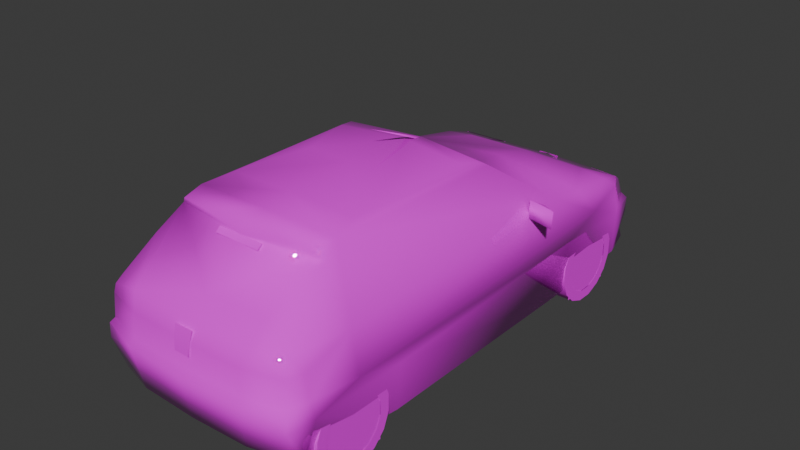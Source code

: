 # Source: 106ra.blend  (saved by Blender 4.0.36; exported with 4.5.12 LTS)
import bpy
from mathutils import Matrix  # noqa: F401  (used for matrix-valued properties, if any)

bpy.ops.wm.read_factory_settings(use_empty=True)
scene = bpy.context.scene
scene.name = 'Scene'

# ---- collections
col_collection = bpy.data.collections.new('Collection'); scene.collection.children.link(col_collection)

# ---- images (referenced by path relative to the original .blend; pixels are not part of the script)
import os
ASSET_DIR = os.environ.get("B2B_ASSET_DIR", "")  # directory of the original .blend (textures are referenced by path, not embedded)
HERE = os.path.dirname(os.path.abspath(__file__))  # packed textures are extracted next to this script under _unpacked/

def load_image(name, relpath, width, height, colorspace="sRGB"):
    """Load a texture the original file referenced (path relative to the .blend, or extracted next to this script)."""
    p = next((c for c in (os.path.join(HERE, relpath), os.path.join(ASSET_DIR, relpath)) if relpath and os.path.exists(c)), "")
    if p:
        img = bpy.data.images.load(p, check_existing=True)
        img.name = name
    else:  # same state as the original file: an image datablock whose file is absent (Cycles renders it pink)
        img = bpy.data.images.new(name, width, height)
        img.source = "FILE"
        img.filepath = "//" + (relpath or name)
    img.colorspace_settings.name = colorspace
    return img
img_0_png = load_image('0.png', 'textures/0.png', 1024, 1024, 'sRGB')

# ---- materials (node trees are filled in below, after node groups)
mat_material_001 = bpy.data.materials.new('Material.001')
mat_material_001.use_transparent_shadow = False
mat_material_001.roughness = 0.5
mat_material_001.line_color = (0.0, 0.0, 0.0, 1.0)
mat_material = bpy.data.materials.new('Material')
mat_material.use_transparent_shadow = False
mat_material.roughness = 0.5
mat_material.line_color = (0.0, 0.0, 0.0, 1.0)

# ---- material node trees
mat_material_001.use_nodes = True; mat_material_001.node_tree.nodes.clear()
_N = mat_material_001.node_tree.nodes; _L = mat_material_001.node_tree.links
n0 = _N.new('ShaderNodeOutputMaterial'); n0.name = 'Material Output'; n0.location = (300, 300)
n1 = _N.new('ShaderNodeBsdfPrincipled'); n1.name = 'Principled BSDF'; n1.location = (10, 300)
n1.inputs[2].default_value = 0.0
n1.inputs[3].default_value = 1.45
n2 = _N.new('ShaderNodeTexImage'); n2.name = 'Image Texture'; n2.location = (-280, 280)
n2.image = img_0_png
n2.interpolation = 'Closest'
_L.new(n1.outputs[0], n0.inputs[0])
_L.new(n2.outputs[0], n1.inputs[0])
_L.new(n2.outputs[1], n1.inputs[4])
n0.is_active_output = True
mat_material.use_nodes = True; mat_material.node_tree.nodes.clear()
_N = mat_material.node_tree.nodes; _L = mat_material.node_tree.links
n0 = _N.new('ShaderNodeOutputMaterial'); n0.name = 'Material Output'; n0.location = (300, 300)
n1 = _N.new('ShaderNodeBsdfPrincipled'); n1.name = 'Principled BSDF'; n1.location = (10, 300)
n1.inputs[3].default_value = 1.45
n2 = _N.new('ShaderNodeTexImage'); n2.name = 'Image Texture'; n2.location = (-280, 280)
n2.image = img_0_png
n2.interpolation = 'Closest'
_L.new(n1.outputs[0], n0.inputs[0])
_L.new(n2.outputs[0], n1.inputs[0])
_L.new(n2.outputs[1], n1.inputs[4])
n0.is_active_output = True

# ---- world
world_world = bpy.data.worlds.new('World'); scene.world = world_world
world_world.use_nodes = True; world_world.node_tree.nodes.clear()
_N = world_world.node_tree.nodes; _L = world_world.node_tree.links
n0 = _N.new('ShaderNodeOutputWorld'); n0.name = 'World Output'; n0.location = (300, 300)
n1 = _N.new('ShaderNodeBackground'); n1.name = 'Background'; n1.location = (10, 300)
n1.inputs[0].default_value = (0.05088, 0.05088, 0.05088, 1.0)
_L.new(n1.outputs[0], n0.inputs[0])
n0.is_active_output = True
world_world.color = (0.05088, 0.05088, 0.05088)
world_world.use_sun_shadow = False
world_world.sun_shadow_jitter_overblur = 0.0

# ---- meshes
me_fp1rn = bpy.data.meshes.new('fp1rn')
me_fp1rn.from_pydata([(-0.3604, 1.647, 0.5238), (-0.3604, 1.71, 0.4978), (-0.3604, 1.731, 0.4584), (-0.1612, 1.657, 0.5248), (-0.1612, 1.721, 0.4981), (-0.1612, 1.745, 0.4536), (0.1632, -1.356, 1.014), (0.1634, -1.322, 1.043), (-0.1634, -1.322, 1.043), (-0.1632, -1.356, 1.014), (0.0, 1.797, 0.05399), (0.0, -1.763, 0.09436), (-0.7337, 1.468, 0.03429), (-0.6629, -1.678, 0.09071), (-0.7184, -1.62, 0.08171), (-0.7721, -1.584, 0.3524), (-0.7668, -1.246, 0.4239), (-0.7721, -0.9193, 0.3451), (-0.7269, -0.8898, -0.004377), (-0.7337, 0.725, -0.002189), (-0.7668, 0.802, 0.3872), (-0.7641, 1.121, 0.4898), (-0.7707, 1.408, 0.366), (-0.4107, -1.749, 0.09436), (-0.3577, 1.77, 0.05399), (0.7641, 1.121, 0.4898), (0.7707, 1.408, 0.366), (0.7001, 1.49, 0.5272), (0.6646, -1.687, 0.659), (0.651, -1.64, 0.7074), (0.4523, -1.713, 0.7074), (0.669, -1.701, 0.6051), (0.7108, -1.589, 0.6021), (0.7721, -1.584, 0.3524), (0.7668, -1.246, 0.4239), (0.7335, -1.582, 0.4377), (0.7184, -1.62, 0.08171), (0.7111, -1.735, 0.3037), (0.7104, 1.545, 0.3881), (0.6841, 1.706, 0.3555), (0.6437, 1.695, 0.3867), (0.644, 1.626, 0.517), (0.6459, 1.586, 0.5501), (0.668, 1.383, 0.6099), (0.6851, 0.6894, 0.7293), (0.7006, -1.226, 0.6909), (0.7072, -1.733, 0.4054), (0.6856, -1.706, 0.4368), (0.4261, -1.818, 0.4042), (0.5956, -1.426, 0.8983), (0.5464, -1.25, 1.04), (0.5323, 0.1885, 1.082), (0.5153, 0.1308, 1.112), (0.5151, -1.139, 1.12), (0.0, 0.857, 0.7293), (0.0, 0.2147, 1.115), (0.6841, 1.704, 0.2468), (0.3577, 1.77, 0.05399), (0.6926, 0.9762, 0.6824), (0.4638, 1.4, 0.6248), (0.0, 1.408, 0.6313), (0.0, 1.081, 0.7038), (0.0, 1.841, 0.3558), (0.3626, 1.818, 0.3558), (0.0, 1.788, 0.3867), (0.357, 1.77, 0.3879), (0.05594, -1.79, 0.5221), (0.06882, 1.789, 0.3879), (0.0, 1.731, 0.4983), (0.06688, -1.759, 0.6758), (0.07976, 1.733, 0.4978), (0.3779, 1.709, 0.4978), (0.0, -1.727, 0.7074), (0.0, -1.778, 0.6026), (0.4144, -1.765, 0.6026), (0.0, -1.787, 0.4365), (0.4239, -1.775, 0.4368), (0.0, -1.831, 0.4027), (0.4107, -1.749, 0.09436), (0.6629, -1.678, 0.09071), (0.7337, 1.468, 0.03429), (0.7721, -0.9193, 0.3451), (0.7668, 0.802, 0.3872), (0.7269, -0.8898, -0.004377), (0.7337, 0.725, -0.002189), (0.4752, -0.004866, 1.14), (0.3322, -0.4421, 1.166), (0.4684, -0.9287, 1.142), (0.0, 0.05326, 1.152), (0.0, -0.4421, 1.17), (0.8876, 0.3694, 0.6921), (0.6885, 0.6077, 0.7048), (0.8876, 0.3842, 0.8047), (0.6868, 0.4178, 0.6921), (0.6868, 0.4326, 0.8047), (0.4341, -1.572, 0.8101), (0.0, -1.592, 0.8086), (0.0, -1.321, 1.044), (0.4966, -1.283, 1.094), (0.0, -1.329, 1.101), (0.2984, -1.313, 1.099), (0.0, 0.205, 1.118), (0.02165, 0.1279, 1.135), (0.0, -0.268, 1.317), (-0.02165, 0.1279, 1.135), (0.0, -0.9312, 1.151), (0.0, -1.143, 1.133), (-0.3322, -0.4421, 1.166), (-0.4684, -0.9287, 1.142), (-0.5151, -1.139, 1.12), (-0.2984, -1.313, 1.099), (-0.4966, -1.283, 1.094), (-0.5464, -1.25, 1.04), (-0.7006, -1.226, 0.6909), (-0.5956, -1.426, 0.8983), (-0.4523, -1.713, 0.7074), (-0.8876, 0.3694, 0.6921), (-0.8876, 0.3842, 0.8047), (-0.6885, 0.6077, 0.7048), (-0.6868, 0.4178, 0.6921), (-0.6868, 0.4326, 0.8047), (-0.7001, 1.49, 0.5272), (-0.6646, -1.687, 0.659), (-0.651, -1.64, 0.7074), (-0.7108, -1.589, 0.6021), (-0.669, -1.701, 0.6051), (-0.7335, -1.582, 0.4377), (-0.7111, -1.735, 0.3037), (-0.668, 1.383, 0.6099), (-0.6851, 0.6894, 0.7293), (-0.7072, -1.733, 0.4054), (-0.6856, -1.706, 0.4368), (-0.4261, -1.818, 0.4042), (-0.5323, 0.1885, 1.082), (-0.5153, 0.1308, 1.112), (-0.6926, 0.9762, 0.6824), (-0.4638, 1.4, 0.6248), (-0.3626, 1.818, 0.3558), (-0.357, 1.77, 0.3879), (-0.3779, 1.709, 0.4978), (-0.4144, -1.765, 0.6026), (-0.4239, -1.775, 0.4368), (-0.4752, -0.004866, 1.14), (0.6802, 1.684, 0.05448), (0.6661, 1.677, 0.1182), (-0.6661, 1.677, 0.1182), (-0.6802, 1.684, 0.05448), (-0.6841, 1.704, 0.2468), (-0.7104, 1.545, 0.3881), (-0.6841, 1.706, 0.3555), (-0.6437, 1.695, 0.3867), (-0.644, 1.626, 0.517), (-0.6459, 1.586, 0.5501), (-0.05594, -1.79, 0.5221), (-0.06882, 1.789, 0.3879), (-0.07976, 1.733, 0.4978), (-0.06688, -1.759, 0.6758), (0.0, -1.663, 0.1009), (0.0, 1.498, 0.06834), (0.0, 1.417, 0.5253), (0.0, -1.606, 0.4599), (0.7011, 1.492, 0.5272), (0.7113, 1.547, 0.3881), (0.6446, 1.697, 0.3867), (0.6448, 1.628, 0.517), (0.6468, 1.587, 0.5501), (0.3575, 1.772, 0.3879), (0.3784, 1.71, 0.4978), (-0.7011, 1.492, 0.5272), (-0.3575, 1.772, 0.3879), (-0.3784, 1.71, 0.4978), (-0.7113, 1.547, 0.3881), (-0.6446, 1.697, 0.3867), (-0.6448, 1.628, 0.517), (-0.6468, 1.587, 0.5501), (-0.06141, -1.779, 0.603), (0.06141, -1.779, 0.603)], [], [(78, 11, 23), (104, 103, 101), (103, 102, 101), (104, 102, 103), (12, 146, 24), (80, 57, 143), (57, 80, 10), (10, 12, 24), (80, 12, 10), (22, 12, 80, 26), (22, 26, 25, 21), (21, 25, 82, 20), (82, 84, 19, 20), (19, 84, 83, 18), (17, 18, 83, 81), (17, 81, 34, 16), (16, 34, 33, 15), (15, 33, 36, 14), (14, 36, 79, 13), (13, 79, 78, 23), (159, 160, 157, 158), (151, 152, 139), (121, 152, 151), (42, 41, 71), (42, 27, 41), (51, 55, 52), (53, 45, 44), (86, 87, 85), (43, 27, 42), (58, 25, 43), (44, 25, 58), (46, 35, 47), (37, 33, 46), (37, 79, 36), (43, 59, 58), (38, 26, 39), (45, 49, 29), (51, 53, 44), (50, 49, 45), (144, 57, 56), (52, 53, 51), (46, 48, 37), (29, 32, 45), (28, 32, 29), (33, 35, 46), (27, 43, 25), (40, 38, 39), (38, 27, 26), (33, 37, 36), (34, 35, 33), (31, 32, 28), (29, 30, 28), (26, 27, 25), (91, 94, 92), (91, 90, 93), (91, 92, 90), (49, 50, 95), (45, 53, 50), (53, 98, 50), (100, 98, 53), (100, 99, 97), (81, 34, 33), (26, 25, 82), (55, 133, 134), (113, 109, 129), (108, 107, 142), (21, 135, 128), (21, 129, 135), (126, 130, 131), (15, 127, 130), (13, 127, 14), (136, 128, 135), (114, 113, 123), (109, 133, 129), (114, 112, 113), (109, 134, 133), (132, 130, 127), (124, 123, 113), (124, 122, 123), (126, 15, 130), (128, 121, 21), (127, 15, 14), (126, 16, 15), (124, 125, 122), (115, 123, 122), (121, 22, 21), (120, 118, 117), (116, 118, 119), (117, 118, 116), (109, 113, 112), (111, 109, 112), (111, 110, 109), (99, 110, 97), (16, 17, 15), (21, 22, 20), (115, 72, 96), (144, 143, 57), (144, 56, 80), (143, 144, 80), (121, 128, 152), (22, 148, 149), (24, 145, 147), (148, 150, 149), (121, 148, 22), (146, 145, 24), (147, 145, 12), (145, 146, 12), (74, 76, 47, 31), (31, 47, 35, 32), (140, 125, 131, 141), (125, 124, 126, 131), (151, 150, 148, 121), (150, 151, 139, 138), (41, 27, 38, 40), (40, 65, 71, 41), (80, 56, 39, 26), (86, 85, 88, 89), (85, 52, 55, 88), (44, 58, 61, 54), (52, 85, 87, 53), (81, 83, 84, 82), (34, 81, 82, 25), (78, 79, 37, 48), (11, 78, 48, 77), (46, 47, 76, 48), (48, 76, 75, 77), (75, 76, 74, 73), (30, 74, 31, 28), (30, 72, 73, 74), (59, 43, 42, 71), (60, 59, 71, 68), (65, 64, 68, 71), (40, 39, 63, 65), (63, 62, 64, 65), (63, 39, 56, 57), (57, 10, 62, 63), (60, 61, 58, 59), (45, 32, 35, 34), (51, 44, 54, 55), (29, 49, 95, 30), (44, 45, 34, 25), (90, 92, 94, 93), (95, 96, 72, 30), (50, 97, 96, 95), (97, 50, 98, 100), (33, 36, 83, 81), (82, 84, 80, 26), (106, 99, 100, 53), (105, 106, 53, 87), (89, 105, 87, 86), (107, 89, 88, 142), (142, 88, 55, 134), (129, 54, 61, 135), (134, 109, 108, 142), (17, 20, 19, 18), (16, 21, 20, 17), (23, 132, 127, 13), (11, 77, 132, 23), (130, 132, 141, 131), (132, 77, 75, 141), (75, 73, 140, 141), (115, 122, 125, 140), (115, 140, 73, 72), (60, 68, 139, 136), (138, 139, 68, 64), (137, 138, 64, 62), (24, 137, 62, 10), (60, 136, 135, 61), (113, 16, 126, 124), (133, 55, 54, 129), (129, 21, 16, 113), (116, 119, 120, 117), (112, 115, 96, 97), (97, 110, 111, 112), (15, 17, 18, 14), (20, 22, 12, 19), (106, 109, 110, 99), (105, 108, 109, 106), (89, 107, 108, 105), (115, 112, 114, 123), (12, 22, 149, 147), (136, 139, 152, 128), (150, 138, 137, 149), (137, 24, 147, 149), (70, 67, 154, 155), (175, 176, 69, 156), (8, 9, 6, 7), (5, 2, 1, 4), (4, 1, 0, 3), (165, 164, 167), (165, 161, 164), (173, 174, 170), (168, 174, 173), (164, 161, 162, 163), (163, 166, 167, 164), (173, 172, 171, 168), (172, 173, 170, 169), (153, 66, 176, 175)])
me_fp1rn.polygons.foreach_set('use_smooth', [True] * 198)
_uv = me_fp1rn.uv_layers.new(name='UVMap')
_uv.uv.foreach_set('vector', [0.031, 0.0, 0.031, 0.031, 0.0, 0.031, 0.031, 0.0, 0.031, 0.031, 0.0, 0.031, 0.031, 0.0, 0.031, 0.031, 0.0, 0.031, 0.031, 0.0, 0.031, 0.031, 0.0, 0.031, 0.031, 0.0, 0.031, 0.031, 0.0, 0.031, 0.031, 0.0, 0.031, 0.031, 0.0, 0.031, 0.031, 0.0, 0.031, 0.031, 0.0, 0.031, 0.031, 0.0, 0.031, 0.031, 0.0, 0.031, 0.031, 0.0, 0.031, 0.031, 0.0, 0.031, 0.031, 0.0, 0.031, 0.031, 0.0, 0.031, 0.0, 0.0, 0.031, 0.0, 0.031, 0.031, 0.0, 0.031, 0.0, 0.0, 0.031, 0.0, 0.031, 0.031, 0.0, 0.031, 0.0, 0.0, 0.031, 0.0, 0.031, 0.031, 0.0, 0.031, 0.0, 0.0, 0.031, 0.0, 0.031, 0.031, 0.0, 0.031, 0.0, 0.0, 0.031, 0.0, 0.031, 0.031, 0.0, 0.031, 0.0, 0.0, 0.031, 0.0, 0.031, 0.031, 0.0, 0.031, 0.0, 0.0, 0.031, 0.0, 0.031, 0.031, 0.0, 0.031, 0.0, 0.0, 0.031, 0.0, 0.031, 0.031, 0.0, 0.031, 0.0, 0.0, 0.031, 0.0, 0.031, 0.031, 0.0, 0.031, 0.0, 0.0, 0.031, 0.0, 0.031, 0.031, 0.0, 0.031, 0.0, 0.0, 0.031, 0.0, 0.031, 0.031, 0.0, 0.031, 0.0, 0.0, 0.0, 0.196, 0.0, 0.216, 0.086, 0.188, 0.043, 0.765, 0.024, 0.769, 0.016, 0.761, 0.0, 0.216, 0.0, 0.196, 0.086, 0.188, 0.024, 0.769, 0.043, 0.765, 0.016, 0.761, 0.416, 0.988, 0.561, 1.0, 0.42, 1.0, 0.388, 0.624, 0.408, 0.502, 0.0, 0.514, 0.333, 0.922, 0.318, 0.863, 0.318, 0.976, 0.067, 0.784, 0.043, 0.765, 0.024, 0.769, 0.157, 0.804, 0.125, 0.753, 0.067, 0.784, 0.22, 0.812, 0.125, 0.753, 0.157, 0.804, 0.749, 0.733, 0.714, 0.741, 0.741, 0.741, 0.749, 0.706, 0.714, 0.718, 0.749, 0.733, 0.749, 0.706, 0.737, 0.651, 0.722, 0.651, 0.51, 0.439, 0.584, 0.435, 0.502, 0.549, 0.035, 0.725, 0.063, 0.725, 0.0, 0.722, 0.408, 0.502, 0.451, 0.561, 0.498, 0.506, 0.106, 0.616, 0.388, 0.624, 0.0, 0.514, 0.416, 0.604, 0.451, 0.561, 0.408, 0.502, 0.569, 0.89, 0.682, 0.863, 0.565, 0.945, 0.118, 0.624, 0.388, 0.624, 0.106, 0.616, 0.753, 0.659, 0.851, 0.659, 0.753, 0.62, 0.729, 0.812, 0.714, 0.784, 0.635, 0.804, 0.773, 0.788, 0.757, 0.757, 0.78, 0.812, 0.714, 0.718, 0.714, 0.741, 0.749, 0.733, 0.043, 0.765, 0.067, 0.784, 0.125, 0.753, 0.0, 0.725, 0.035, 0.725, 0.0, 0.722, 0.035, 0.725, 0.043, 0.765, 0.063, 0.725, 0.714, 0.718, 0.749, 0.706, 0.722, 0.651, 0.639, 0.737, 0.714, 0.741, 0.714, 0.718, 0.773, 0.761, 0.757, 0.757, 0.773, 0.788, 0.78, 0.812, 0.847, 0.812, 0.773, 0.788, 0.063, 0.725, 0.043, 0.765, 0.125, 0.753, 0.341, 0.133, 0.341, 0.184, 0.251, 0.184, 0.341, 0.133, 0.251, 0.125, 0.341, 0.125, 0.341, 0.133, 0.251, 0.184, 0.251, 0.125, 0.773, 0.435, 0.792, 0.502, 0.835, 0.396, 0.408, 0.502, 0.388, 0.624, 0.416, 0.604, 0.388, 0.624, 0.42, 0.62, 0.416, 0.604, 0.337, 0.816, 0.314, 0.82, 0.314, 0.839, 0.886, 0.529, 1.0, 0.529, 1.0, 0.506, 0.569, 0.718, 0.639, 0.737, 0.714, 0.718, 0.063, 0.725, 0.125, 0.753, 0.196, 0.725, 0.561, 1.0, 0.416, 0.988, 0.42, 1.0, 0.408, 0.502, 0.388, 0.624, 0.0, 0.514, 0.318, 0.863, 0.333, 0.922, 0.318, 0.976, 0.125, 0.753, 0.157, 0.804, 0.067, 0.784, 0.125, 0.753, 0.22, 0.812, 0.157, 0.804, 0.714, 0.741, 0.749, 0.733, 0.741, 0.741, 0.714, 0.718, 0.749, 0.706, 0.749, 0.733, 0.737, 0.651, 0.749, 0.706, 0.722, 0.651, 0.584, 0.435, 0.51, 0.439, 0.502, 0.549, 0.451, 0.561, 0.408, 0.502, 0.498, 0.506, 0.388, 0.624, 0.106, 0.616, 0.0, 0.514, 0.451, 0.561, 0.416, 0.604, 0.408, 0.502, 0.388, 0.624, 0.118, 0.624, 0.106, 0.616, 0.851, 0.659, 0.753, 0.659, 0.753, 0.62, 0.714, 0.784, 0.729, 0.812, 0.635, 0.804, 0.761, 0.761, 0.776, 0.788, 0.78, 0.812, 0.714, 0.741, 0.714, 0.718, 0.749, 0.733, 0.067, 0.784, 0.043, 0.765, 0.125, 0.753, 0.749, 0.706, 0.714, 0.718, 0.722, 0.651, 0.714, 0.741, 0.639, 0.737, 0.714, 0.718, 0.761, 0.761, 0.773, 0.761, 0.776, 0.788, 0.847, 0.812, 0.78, 0.812, 0.776, 0.788, 0.043, 0.765, 0.063, 0.725, 0.125, 0.753, 0.341, 0.184, 0.341, 0.133, 0.251, 0.184, 0.251, 0.125, 0.341, 0.133, 0.341, 0.125, 0.251, 0.184, 0.341, 0.133, 0.251, 0.125, 0.388, 0.624, 0.408, 0.502, 0.416, 0.604, 0.42, 0.62, 0.388, 0.624, 0.416, 0.604, 0.314, 0.82, 0.337, 0.816, 0.314, 0.839, 1.0, 0.529, 0.886, 0.529, 1.0, 0.506, 0.639, 0.737, 0.569, 0.718, 0.714, 0.718, 0.125, 0.753, 0.063, 0.725, 0.196, 0.725, 0.827, 0.345, 1.0, 0.345, 1.0, 0.392, 0.569, 0.89, 0.565, 0.863, 0.682, 0.863, 0.004, 0.659, 0.0, 0.69, 0.051, 0.639, 0.004, 0.643, 0.004, 0.659, 0.051, 0.639, 0.043, 0.765, 0.067, 0.784, 0.024, 0.769, 0.063, 0.725, 0.035, 0.725, 0.0, 0.722, 0.682, 0.863, 0.569, 0.89, 0.565, 0.945, 0.035, 0.725, 0.0, 0.725, 0.0, 0.722, 0.043, 0.765, 0.035, 0.725, 0.063, 0.725, 0.565, 0.863, 0.569, 0.89, 0.682, 0.863, 0.0, 0.69, 0.004, 0.659, 0.051, 0.639, 0.004, 0.659, 0.004, 0.643, 0.051, 0.639, 0.859, 0.757, 0.855, 0.675, 0.765, 0.675, 0.773, 0.761, 0.773, 0.761, 0.765, 0.675, 0.753, 0.675, 0.757, 0.757, 0.859, 0.761, 0.773, 0.761, 0.769, 0.675, 0.855, 0.675, 0.773, 0.761, 0.761, 0.761, 0.753, 0.678, 0.769, 0.675, 0.016, 0.761, 0.0, 0.725, 0.035, 0.725, 0.043, 0.765, 0.0, 0.125, 0.0, 0.196, 0.086, 0.188, 0.09, 0.125, 0.016, 0.761, 0.043, 0.765, 0.035, 0.725, 0.0, 0.725, 0.0, 0.125, 0.09, 0.125, 0.086, 0.188, 0.0, 0.196, 0.051, 0.639, 0.0, 0.69, 0.0, 0.722, 0.063, 0.725, 0.333, 0.922, 0.318, 0.976, 0.373, 0.984, 0.373, 0.922, 0.318, 0.976, 0.314, 0.992, 0.373, 1.0, 0.373, 0.984, 0.506, 0.624, 0.502, 0.549, 0.749, 0.518, 0.749, 0.58, 0.314, 0.992, 0.318, 0.976, 0.318, 0.863, 0.314, 0.839, 0.569, 0.718, 0.565, 0.627, 0.212, 0.627, 0.196, 0.725, 0.639, 0.737, 0.569, 0.718, 0.196, 0.725, 0.125, 0.753, 0.859, 0.533, 0.769, 0.533, 0.753, 0.62, 0.851, 0.659, 1.0, 0.533, 0.859, 0.533, 0.851, 0.659, 1.0, 0.659, 0.753, 0.659, 0.761, 0.671, 0.851, 0.671, 0.851, 0.659, 0.851, 0.659, 0.851, 0.671, 1.0, 0.671, 1.0, 0.659, 1.0, 0.675, 0.855, 0.675, 0.859, 0.757, 1.0, 0.757, 0.361, 0.184, 0.345, 0.125, 0.467, 0.125, 0.467, 0.157, 0.847, 0.812, 1.0, 0.812, 1.0, 0.757, 0.875, 0.757, 0.584, 0.435, 0.51, 0.439, 0.518, 0.384, 0.612, 0.349, 0.749, 0.431, 0.584, 0.435, 0.612, 0.349, 0.749, 0.345, 0.008, 0.286, 0.247, 0.286, 0.247, 0.404, 0.0, 0.404, 0.576, 1.0, 0.565, 0.988, 0.678, 0.988, 0.682, 1.0, 0.678, 0.988, 0.812, 0.988, 0.812, 1.0, 0.682, 1.0, 0.678, 0.988, 0.565, 0.988, 0.565, 0.945, 0.682, 0.863, 0.682, 0.863, 0.812, 0.863, 0.812, 0.988, 0.678, 0.988, 0.749, 0.431, 0.749, 0.518, 0.502, 0.549, 0.584, 0.435, 0.635, 0.804, 0.714, 0.784, 0.714, 0.741, 0.639, 0.737, 0.416, 0.988, 0.376, 0.816, 0.561, 0.816, 0.561, 1.0, 0.753, 0.345, 0.773, 0.435, 0.835, 0.396, 0.827, 0.345, 0.22, 0.812, 0.635, 0.804, 0.639, 0.737, 0.125, 0.753, 0.376, 0.965, 0.376, 1.0, 0.408, 1.0, 0.408, 0.965, 0.988, 0.341, 0.753, 0.341, 0.753, 0.267, 1.0, 0.267, 0.792, 0.502, 1.0, 0.506, 1.0, 0.392, 0.835, 0.396, 1.0, 0.506, 0.792, 0.502, 0.812, 0.525, 0.886, 0.529, 0.714, 0.718, 0.722, 0.651, 0.565, 0.627, 0.569, 0.718, 0.196, 0.725, 0.212, 0.627, 0.051, 0.639, 0.063, 0.725, 0.373, 0.839, 0.373, 0.816, 0.337, 0.816, 0.314, 0.839, 0.373, 0.863, 0.373, 0.839, 0.314, 0.839, 0.318, 0.863, 0.373, 0.922, 0.373, 0.863, 0.318, 0.863, 0.333, 0.922, 0.333, 0.922, 0.373, 0.922, 0.373, 0.984, 0.318, 0.976, 0.318, 0.976, 0.373, 0.984, 0.373, 1.0, 0.314, 0.992, 0.506, 0.624, 0.749, 0.58, 0.749, 0.518, 0.502, 0.549, 0.314, 0.992, 0.314, 0.839, 0.318, 0.863, 0.318, 0.976, 0.569, 0.718, 0.196, 0.725, 0.212, 0.627, 0.565, 0.627, 0.639, 0.737, 0.125, 0.753, 0.196, 0.725, 0.569, 0.718, 0.859, 0.533, 0.851, 0.659, 0.753, 0.62, 0.769, 0.533, 1.0, 0.533, 1.0, 0.659, 0.851, 0.659, 0.859, 0.533, 0.753, 0.659, 0.851, 0.659, 0.851, 0.671, 0.761, 0.671, 0.851, 0.659, 1.0, 0.659, 1.0, 0.671, 0.851, 0.671, 1.0, 0.675, 1.0, 0.761, 0.859, 0.761, 0.855, 0.675, 0.847, 0.812, 0.776, 0.788, 0.773, 0.761, 0.859, 0.761, 0.847, 0.812, 0.859, 0.761, 1.0, 0.761, 1.0, 0.812, 0.749, 0.431, 0.749, 0.345, 0.612, 0.349, 0.584, 0.435, 0.008, 0.286, 0.0, 0.404, 0.247, 0.404, 0.247, 0.286, 0.678, 0.988, 0.682, 1.0, 0.812, 1.0, 0.812, 0.988, 0.682, 0.863, 0.678, 0.988, 0.812, 0.988, 0.812, 0.863, 0.749, 0.431, 0.584, 0.435, 0.502, 0.549, 0.749, 0.518, 0.635, 0.804, 0.639, 0.737, 0.714, 0.741, 0.714, 0.784, 0.416, 0.988, 0.561, 1.0, 0.561, 0.816, 0.376, 0.816, 0.22, 0.812, 0.125, 0.753, 0.639, 0.737, 0.635, 0.804, 0.376, 0.965, 0.408, 0.965, 0.408, 1.0, 0.376, 1.0, 0.792, 0.502, 0.827, 0.345, 1.0, 0.392, 1.0, 0.506, 1.0, 0.506, 0.886, 0.529, 0.812, 0.529, 0.792, 0.502, 0.714, 0.718, 0.569, 0.718, 0.565, 0.627, 0.722, 0.651, 0.196, 0.725, 0.063, 0.725, 0.051, 0.639, 0.212, 0.627, 0.373, 0.839, 0.314, 0.839, 0.337, 0.816, 0.373, 0.816, 0.373, 0.863, 0.318, 0.863, 0.314, 0.839, 0.373, 0.839, 0.373, 0.922, 0.333, 0.922, 0.318, 0.863, 0.373, 0.863, 0.827, 0.345, 0.792, 0.502, 0.773, 0.435, 0.753, 0.345, 0.051, 0.639, 0.063, 0.725, 0.0, 0.722, 0.0, 0.69, 0.584, 0.435, 0.612, 0.349, 0.518, 0.384, 0.51, 0.439, 0.576, 1.0, 0.682, 1.0, 0.678, 0.988, 0.565, 0.988, 0.678, 0.988, 0.682, 0.863, 0.565, 0.945, 0.565, 0.988, 0.094, 0.216, 0.102, 0.125, 0.235, 0.125, 0.247, 0.216, 0.1, 0.1727, 0.2351, 0.1727, 0.243, 0.216, 0.094, 0.216, 0.816, 0.925, 0.816, 0.91, 1.0, 0.91, 1.0, 0.925, 0.753, 0.82, 0.843, 0.82, 0.843, 0.835, 0.753, 0.835, 0.753, 0.835, 0.843, 0.835, 0.843, 0.859, 0.753, 0.859, 0.294, 0.404, 0.294, 0.388, 0.482, 0.38, 0.294, 0.404, 0.255, 0.396, 0.294, 0.388, 0.294, 0.388, 0.294, 0.404, 0.482, 0.38, 0.255, 0.396, 0.294, 0.404, 0.294, 0.388, 0.294, 0.388, 0.255, 0.396, 0.251, 0.322, 0.294, 0.322, 0.294, 0.322, 0.498, 0.322, 0.482, 0.38, 0.294, 0.388, 0.294, 0.388, 0.294, 0.322, 0.251, 0.322, 0.255, 0.396, 0.294, 0.322, 0.294, 0.388, 0.482, 0.38, 0.498, 0.322, 0.106, 0.125, 0.227, 0.125, 0.2351, 0.1727, 0.1, 0.1727])
me_fp1rn.materials.append(mat_material_001)
me_fp1rn.update()
me_fp1rn_001 = bpy.data.meshes.new('fp1rn.001')
me_fp1rn_001.from_pydata([(0.09694, 0.2856, 0.05657), (0.09694, 0.2144, 0.04247), (0.09694, 0.2854, -0.05647), (0.09694, 0.2142, -0.04237), (0.09694, 0.2422, -0.1613), (0.09694, 0.1817, -0.1208), (0.09694, 0.1621, -0.2414), (0.09694, 0.1216, -0.1809), (0.09694, 0.05724, -0.2846), (0.09694, 0.04314, -0.2134), (0.09694, -0.0558, -0.2846), (0.09694, -0.0417, -0.2134), (0.09694, -0.1607, -0.2414), (0.09694, -0.1202, -0.1809), (0.09694, -0.2407, -0.1613), (0.09694, -0.1802, -0.1208), (0.09694, -0.2839, -0.05647), (0.09694, -0.2127, -0.04237), (0.09694, -0.2839, 0.05657), (0.09694, -0.2127, 0.04247), (0.09694, -0.2407, 0.1614), (0.09694, -0.1802, 0.1209), (0.09694, -0.1607, 0.2415), (0.09694, -0.1202, 0.181), (0.09694, -0.0558, 0.2849), (0.09694, -0.0417, 0.2137), (0.09694, 0.05724, 0.2849), (0.09694, 0.04314, 0.2137), (0.09694, 0.1621, 0.2415), (0.09694, 0.1216, 0.181), (0.09694, 0.2422, 0.1614), (0.09694, 0.1817, 0.1209), (0.09694, 0.2856, 0.05657), (0.09694, 0.2144, 0.04247), (0.09694, 0.2856, 0.05657), (-0.09389, 0.2856, 0.05657), (0.09694, 0.2422, 0.1614), (-0.09389, 0.2422, 0.1614), (0.09694, 0.1621, 0.2415), (-0.09389, 0.1621, 0.2415), (0.09694, 0.05724, 0.2849), (-0.09389, 0.05724, 0.2849), (0.09694, -0.0558, 0.2849), (-0.09389, -0.0558, 0.2849), (0.09694, -0.1607, 0.2415), (-0.09389, -0.1607, 0.2415), (0.09694, -0.2407, 0.1614), (-0.09389, -0.2407, 0.1614), (0.09694, -0.2839, 0.05657), (-0.09389, -0.2839, 0.05657), (0.09694, -0.2839, -0.05647), (-0.09389, -0.2839, -0.05647), (0.09694, -0.2407, -0.1613), (-0.09389, -0.2407, -0.1613), (0.09694, -0.1607, -0.2414), (-0.09389, -0.1607, -0.2414), (0.09694, -0.0558, -0.2846), (-0.09389, -0.0558, -0.2846), (0.09694, 0.05724, -0.2846), (-0.09389, 0.05724, -0.2846), (0.09694, 0.1621, -0.2414), (-0.09389, 0.1621, -0.2414), (0.09694, 0.2422, -0.1613), (-0.09389, 0.2422, -0.1613), (0.09694, 0.2854, -0.05647), (-0.09389, 0.2854, -0.05647), (0.09694, 0.2856, 0.05657), (-0.09389, 0.2856, 0.05657), (-0.09389, 0.2856, 0.05657), (-0.09389, 0.2854, -0.05647), (-0.09389, 0.2422, 0.1614), (-0.09389, 0.2422, -0.1613), (-0.09389, 0.1621, 0.2415), (-0.09389, 0.1621, -0.2414), (-0.09389, 0.05724, 0.2849), (-0.09389, 0.05724, -0.2846), (-0.09389, -0.0558, 0.2849), (-0.09389, -0.0558, -0.2846), (-0.09389, -0.1607, 0.2415), (-0.09389, -0.1607, -0.2414), (-0.09389, -0.2407, 0.1614), (-0.09389, -0.2407, -0.1613), (-0.09389, -0.2839, 0.05657), (-0.09389, -0.2839, -0.05647), (0.09443, -0.2127, 0.2137), (0.09443, 0.2144, 0.2137), (0.09443, 0.2144, -0.2134), (0.09443, -0.2127, -0.2134)], [], [(0, 1, 3, 2), (2, 3, 5, 4), (4, 5, 7, 6), (6, 7, 9, 8), (8, 9, 11, 10), (10, 11, 13, 12), (12, 13, 15, 14), (14, 15, 17, 16), (16, 17, 19, 18), (18, 19, 21, 20), (20, 21, 23, 22), (22, 23, 25, 24), (24, 25, 27, 26), (26, 27, 29, 28), (28, 29, 31, 30), (30, 31, 33, 32), (34, 35, 37, 36), (36, 37, 39, 38), (38, 39, 41, 40), (40, 41, 43, 42), (42, 43, 45, 44), (44, 45, 47, 46), (46, 47, 49, 48), (48, 49, 51, 50), (50, 51, 53, 52), (52, 53, 55, 54), (54, 55, 57, 56), (56, 57, 59, 58), (58, 59, 61, 60), (60, 61, 63, 62), (62, 63, 65, 64), (64, 65, 67, 66), (68, 69, 71, 70), (70, 71, 73, 72), (72, 73, 75, 74), (74, 75, 77, 76), (76, 77, 79, 78), (78, 79, 81, 80), (80, 81, 83, 82), (85, 84, 87, 86)])
me_fp1rn_001.polygons.foreach_set('use_smooth', [True] * 40)
_uv = me_fp1rn_001.uv_layers.new(name='UVMap')
_uv.uv.foreach_set('vector', [0.031, 0.0, 0.031, 0.031, 0.0, 0.031, 0.0, 0.0, 0.031, 0.0, 0.031, 0.031, 0.0, 0.031, 0.0, 0.0, 0.031, 0.0, 0.031, 0.031, 0.0, 0.031, 0.0, 0.0, 0.031, 0.0, 0.031, 0.031, 0.0, 0.031, 0.0, 0.0, 0.031, 0.0, 0.031, 0.031, 0.0, 0.031, 0.0, 0.0, 0.031, 0.0, 0.031, 0.031, 0.0, 0.031, 0.0, 0.0, 0.031, 0.0, 0.031, 0.031, 0.0, 0.031, 0.0, 0.0, 0.031, 0.0, 0.031, 0.031, 0.0, 0.031, 0.0, 0.0, 0.031, 0.0, 0.031, 0.031, 0.0, 0.031, 0.0, 0.0, 0.031, 0.0, 0.031, 0.031, 0.0, 0.031, 0.0, 0.0, 0.031, 0.0, 0.031, 0.031, 0.0, 0.031, 0.0, 0.0, 0.031, 0.0, 0.031, 0.031, 0.0, 0.031, 0.0, 0.0, 0.031, 0.0, 0.031, 0.031, 0.0, 0.031, 0.0, 0.0, 0.031, 0.0, 0.031, 0.031, 0.0, 0.031, 0.0, 0.0, 0.031, 0.0, 0.031, 0.031, 0.0, 0.031, 0.0, 0.0, 0.031, 0.0, 0.031, 0.031, 0.0, 0.031, 0.0, 0.0, 0.031, 0.0, 0.031, 0.031, 0.0, 0.031, 0.0, 0.0, 0.031, 0.0, 0.031, 0.031, 0.0, 0.031, 0.0, 0.0, 0.031, 0.0, 0.031, 0.031, 0.0, 0.031, 0.0, 0.0, 0.031, 0.0, 0.031, 0.031, 0.0, 0.031, 0.0, 0.0, 0.031, 0.0, 0.031, 0.031, 0.0, 0.031, 0.0, 0.0, 0.031, 0.0, 0.031, 0.031, 0.0, 0.031, 0.0, 0.0, 0.031, 0.0, 0.031, 0.031, 0.0, 0.031, 0.0, 0.0, 0.031, 0.0, 0.031, 0.031, 0.0, 0.031, 0.0, 0.0, 0.031, 0.0, 0.031, 0.031, 0.0, 0.031, 0.0, 0.0, 0.031, 0.0, 0.031, 0.031, 0.0, 0.031, 0.0, 0.0, 0.031, 0.0, 0.031, 0.031, 0.0, 0.031, 0.0, 0.0, 0.031, 0.0, 0.031, 0.031, 0.0, 0.031, 0.0, 0.0, 0.031, 0.0, 0.031, 0.031, 0.0, 0.031, 0.0, 0.0, 0.031, 0.0, 0.031, 0.031, 0.0, 0.031, 0.0, 0.0, 0.031, 0.0, 0.031, 0.031, 0.0, 0.031, 0.0, 0.0, 0.031, 0.0, 0.031, 0.031, 0.0, 0.031, 0.0, 0.0, 0.031, 0.0, 0.031, 0.031, 0.0, 0.031, 0.0, 0.0, 0.031, 0.0, 0.031, 0.031, 0.0, 0.031, 0.0, 0.0, 0.031, 0.0, 0.031, 0.031, 0.0, 0.031, 0.0, 0.0, 0.031, 0.0, 0.031, 0.031, 0.0, 0.031, 0.0, 0.0, 0.031, 0.0, 0.031, 0.031, 0.0, 0.031, 0.0, 0.0, 0.031, 0.0, 0.031, 0.031, 0.0, 0.031, 0.0, 0.0, 0.031, 0.0, 0.031, 0.031, 0.0, 0.031, 0.0, 0.0, 0.184, 0.816, 0.184, 1.0, 0.0, 1.0, 0.0, 0.816])
me_fp1rn_001.materials.append(mat_material)
me_fp1rn_001.update()
me_fp1rn_002 = bpy.data.meshes.new('fp1rn.002')
me_fp1rn_002.from_pydata([(0.09694, 0.2856, 0.05657), (0.09694, 0.2144, 0.04247), (0.09694, 0.2854, -0.05647), (0.09694, 0.2142, -0.04237), (0.09694, 0.2422, -0.1613), (0.09694, 0.1817, -0.1208), (0.09694, 0.1621, -0.2414), (0.09694, 0.1216, -0.1809), (0.09694, 0.05724, -0.2846), (0.09694, 0.04314, -0.2134), (0.09694, -0.0558, -0.2846), (0.09694, -0.0417, -0.2134), (0.09694, -0.1607, -0.2414), (0.09694, -0.1202, -0.1809), (0.09694, -0.2407, -0.1613), (0.09694, -0.1802, -0.1208), (0.09694, -0.2839, -0.05647), (0.09694, -0.2127, -0.04237), (0.09694, -0.2839, 0.05657), (0.09694, -0.2127, 0.04247), (0.09694, -0.2407, 0.1614), (0.09694, -0.1802, 0.1209), (0.09694, -0.1607, 0.2415), (0.09694, -0.1202, 0.181), (0.09694, -0.0558, 0.2849), (0.09694, -0.0417, 0.2137), (0.09694, 0.05724, 0.2849), (0.09694, 0.04314, 0.2137), (0.09694, 0.1621, 0.2415), (0.09694, 0.1216, 0.181), (0.09694, 0.2422, 0.1614), (0.09694, 0.1817, 0.1209), (0.09694, 0.2856, 0.05657), (0.09694, 0.2144, 0.04247), (0.09694, 0.2856, 0.05657), (-0.09389, 0.2856, 0.05657), (0.09694, 0.2422, 0.1614), (-0.09389, 0.2422, 0.1614), (0.09694, 0.1621, 0.2415), (-0.09389, 0.1621, 0.2415), (0.09694, 0.05724, 0.2849), (-0.09389, 0.05724, 0.2849), (0.09694, -0.0558, 0.2849), (-0.09389, -0.0558, 0.2849), (0.09694, -0.1607, 0.2415), (-0.09389, -0.1607, 0.2415), (0.09694, -0.2407, 0.1614), (-0.09389, -0.2407, 0.1614), (0.09694, -0.2839, 0.05657), (-0.09389, -0.2839, 0.05657), (0.09694, -0.2839, -0.05647), (-0.09389, -0.2839, -0.05647), (0.09694, -0.2407, -0.1613), (-0.09389, -0.2407, -0.1613), (0.09694, -0.1607, -0.2414), (-0.09389, -0.1607, -0.2414), (0.09694, -0.0558, -0.2846), (-0.09389, -0.0558, -0.2846), (0.09694, 0.05724, -0.2846), (-0.09389, 0.05724, -0.2846), (0.09694, 0.1621, -0.2414), (-0.09389, 0.1621, -0.2414), (0.09694, 0.2422, -0.1613), (-0.09389, 0.2422, -0.1613), (0.09694, 0.2854, -0.05647), (-0.09389, 0.2854, -0.05647), (0.09694, 0.2856, 0.05657), (-0.09389, 0.2856, 0.05657), (-0.09389, 0.2856, 0.05657), (-0.09389, 0.2854, -0.05647), (-0.09389, 0.2422, 0.1614), (-0.09389, 0.2422, -0.1613), (-0.09389, 0.1621, 0.2415), (-0.09389, 0.1621, -0.2414), (-0.09389, 0.05724, 0.2849), (-0.09389, 0.05724, -0.2846), (-0.09389, -0.0558, 0.2849), (-0.09389, -0.0558, -0.2846), (-0.09389, -0.1607, 0.2415), (-0.09389, -0.1607, -0.2414), (-0.09389, -0.2407, 0.1614), (-0.09389, -0.2407, -0.1613), (-0.09389, -0.2839, 0.05657), (-0.09389, -0.2839, -0.05647), (0.09443, -0.2127, 0.2137), (0.09443, 0.2144, 0.2137), (0.09443, 0.2144, -0.2134), (0.09443, -0.2127, -0.2134)], [], [(0, 1, 3, 2), (2, 3, 5, 4), (4, 5, 7, 6), (6, 7, 9, 8), (8, 9, 11, 10), (10, 11, 13, 12), (12, 13, 15, 14), (14, 15, 17, 16), (16, 17, 19, 18), (18, 19, 21, 20), (20, 21, 23, 22), (22, 23, 25, 24), (24, 25, 27, 26), (26, 27, 29, 28), (28, 29, 31, 30), (30, 31, 33, 32), (34, 35, 37, 36), (36, 37, 39, 38), (38, 39, 41, 40), (40, 41, 43, 42), (42, 43, 45, 44), (44, 45, 47, 46), (46, 47, 49, 48), (48, 49, 51, 50), (50, 51, 53, 52), (52, 53, 55, 54), (54, 55, 57, 56), (56, 57, 59, 58), (58, 59, 61, 60), (60, 61, 63, 62), (62, 63, 65, 64), (64, 65, 67, 66), (68, 69, 71, 70), (70, 71, 73, 72), (72, 73, 75, 74), (74, 75, 77, 76), (76, 77, 79, 78), (78, 79, 81, 80), (80, 81, 83, 82), (85, 84, 87, 86)])
me_fp1rn_002.polygons.foreach_set('use_smooth', [True] * 40)
_uv = me_fp1rn_002.uv_layers.new(name='UVMap')
_uv.uv.foreach_set('vector', [0.031, 0.0, 0.031, 0.031, 0.0, 0.031, 0.0, 0.0, 0.031, 0.0, 0.031, 0.031, 0.0, 0.031, 0.0, 0.0, 0.031, 0.0, 0.031, 0.031, 0.0, 0.031, 0.0, 0.0, 0.031, 0.0, 0.031, 0.031, 0.0, 0.031, 0.0, 0.0, 0.031, 0.0, 0.031, 0.031, 0.0, 0.031, 0.0, 0.0, 0.031, 0.0, 0.031, 0.031, 0.0, 0.031, 0.0, 0.0, 0.031, 0.0, 0.031, 0.031, 0.0, 0.031, 0.0, 0.0, 0.031, 0.0, 0.031, 0.031, 0.0, 0.031, 0.0, 0.0, 0.031, 0.0, 0.031, 0.031, 0.0, 0.031, 0.0, 0.0, 0.031, 0.0, 0.031, 0.031, 0.0, 0.031, 0.0, 0.0, 0.031, 0.0, 0.031, 0.031, 0.0, 0.031, 0.0, 0.0, 0.031, 0.0, 0.031, 0.031, 0.0, 0.031, 0.0, 0.0, 0.031, 0.0, 0.031, 0.031, 0.0, 0.031, 0.0, 0.0, 0.031, 0.0, 0.031, 0.031, 0.0, 0.031, 0.0, 0.0, 0.031, 0.0, 0.031, 0.031, 0.0, 0.031, 0.0, 0.0, 0.031, 0.0, 0.031, 0.031, 0.0, 0.031, 0.0, 0.0, 0.031, 0.0, 0.031, 0.031, 0.0, 0.031, 0.0, 0.0, 0.031, 0.0, 0.031, 0.031, 0.0, 0.031, 0.0, 0.0, 0.031, 0.0, 0.031, 0.031, 0.0, 0.031, 0.0, 0.0, 0.031, 0.0, 0.031, 0.031, 0.0, 0.031, 0.0, 0.0, 0.031, 0.0, 0.031, 0.031, 0.0, 0.031, 0.0, 0.0, 0.031, 0.0, 0.031, 0.031, 0.0, 0.031, 0.0, 0.0, 0.031, 0.0, 0.031, 0.031, 0.0, 0.031, 0.0, 0.0, 0.031, 0.0, 0.031, 0.031, 0.0, 0.031, 0.0, 0.0, 0.031, 0.0, 0.031, 0.031, 0.0, 0.031, 0.0, 0.0, 0.031, 0.0, 0.031, 0.031, 0.0, 0.031, 0.0, 0.0, 0.031, 0.0, 0.031, 0.031, 0.0, 0.031, 0.0, 0.0, 0.031, 0.0, 0.031, 0.031, 0.0, 0.031, 0.0, 0.0, 0.031, 0.0, 0.031, 0.031, 0.0, 0.031, 0.0, 0.0, 0.031, 0.0, 0.031, 0.031, 0.0, 0.031, 0.0, 0.0, 0.031, 0.0, 0.031, 0.031, 0.0, 0.031, 0.0, 0.0, 0.031, 0.0, 0.031, 0.031, 0.0, 0.031, 0.0, 0.0, 0.031, 0.0, 0.031, 0.031, 0.0, 0.031, 0.0, 0.0, 0.031, 0.0, 0.031, 0.031, 0.0, 0.031, 0.0, 0.0, 0.031, 0.0, 0.031, 0.031, 0.0, 0.031, 0.0, 0.0, 0.031, 0.0, 0.031, 0.031, 0.0, 0.031, 0.0, 0.0, 0.031, 0.0, 0.031, 0.031, 0.0, 0.031, 0.0, 0.0, 0.031, 0.0, 0.031, 0.031, 0.0, 0.031, 0.0, 0.0, 0.031, 0.0, 0.031, 0.031, 0.0, 0.031, 0.0, 0.0, 0.184, 0.816, 0.184, 1.0, 0.0, 1.0, 0.0, 0.816])
me_fp1rn_002.materials.append(mat_material)
me_fp1rn_002.update()
me_fp1rn_003 = bpy.data.meshes.new('fp1rn.003')
me_fp1rn_003.from_pydata([(-0.09694, 0.2856, 0.05657), (-0.09694, 0.2144, 0.04247), (-0.09694, 0.2854, -0.05647), (-0.09694, 0.2142, -0.04237), (-0.09694, 0.2422, -0.1613), (-0.09694, 0.1817, -0.1208), (-0.09694, 0.1621, -0.2414), (-0.09694, 0.1216, -0.1809), (-0.09694, 0.05724, -0.2846), (-0.09694, 0.04314, -0.2134), (-0.09694, -0.0558, -0.2846), (-0.09694, -0.0417, -0.2134), (-0.09694, -0.1607, -0.2414), (-0.09694, -0.1202, -0.1809), (-0.09694, -0.2407, -0.1613), (-0.09694, -0.1802, -0.1208), (-0.09694, -0.2839, -0.05647), (-0.09694, -0.2127, -0.04237), (-0.09694, -0.2839, 0.05657), (-0.09694, -0.2127, 0.04247), (-0.09694, -0.2407, 0.1614), (-0.09694, -0.1802, 0.1209), (-0.09694, -0.1607, 0.2415), (-0.09694, -0.1202, 0.181), (-0.09694, -0.0558, 0.2849), (-0.09694, -0.0417, 0.2137), (-0.09694, 0.05724, 0.2849), (-0.09694, 0.04314, 0.2137), (-0.09694, 0.1621, 0.2415), (-0.09694, 0.1216, 0.181), (-0.09694, 0.2422, 0.1614), (-0.09694, 0.1817, 0.1209), (-0.09694, 0.2856, 0.05657), (-0.09694, 0.2144, 0.04247), (-0.09694, 0.2856, 0.05657), (0.09389, 0.2856, 0.05657), (-0.09694, 0.2422, 0.1614), (0.09389, 0.2422, 0.1614), (-0.09694, 0.1621, 0.2415), (0.09389, 0.1621, 0.2415), (-0.09694, 0.05724, 0.2849), (0.09389, 0.05724, 0.2849), (-0.09694, -0.0558, 0.2849), (0.09389, -0.0558, 0.2849), (-0.09694, -0.1607, 0.2415), (0.09389, -0.1607, 0.2415), (-0.09694, -0.2407, 0.1614), (0.09389, -0.2407, 0.1614), (-0.09694, -0.2839, 0.05657), (0.09389, -0.2839, 0.05657), (-0.09694, -0.2839, -0.05647), (0.09389, -0.2839, -0.05647), (-0.09694, -0.2407, -0.1613), (0.09389, -0.2407, -0.1613), (-0.09694, -0.1607, -0.2414), (0.09389, -0.1607, -0.2414), (-0.09694, -0.0558, -0.2846), (0.09389, -0.0558, -0.2846), (-0.09694, 0.05724, -0.2846), (0.09389, 0.05724, -0.2846), (-0.09694, 0.1621, -0.2414), (0.09389, 0.1621, -0.2414), (-0.09694, 0.2422, -0.1613), (0.09389, 0.2422, -0.1613), (-0.09694, 0.2854, -0.05647), (0.09389, 0.2854, -0.05647), (-0.09694, 0.2856, 0.05657), (0.09389, 0.2856, 0.05657), (0.09389, 0.2856, 0.05657), (0.09389, 0.2854, -0.05647), (0.09389, 0.2422, 0.1614), (0.09389, 0.2422, -0.1613), (0.09389, 0.1621, 0.2415), (0.09389, 0.1621, -0.2414), (0.09389, 0.05724, 0.2849), (0.09389, 0.05724, -0.2846), (0.09389, -0.0558, 0.2849), (0.09389, -0.0558, -0.2846), (0.09389, -0.1607, 0.2415), (0.09389, -0.1607, -0.2414), (0.09389, -0.2407, 0.1614), (0.09389, -0.2407, -0.1613), (0.09389, -0.2839, 0.05657), (0.09389, -0.2839, -0.05647), (-0.09443, -0.2127, 0.2137), (-0.09443, 0.2144, 0.2137), (-0.09443, 0.2144, -0.2134), (-0.09443, -0.2127, -0.2134)], [], [(0, 1, 3, 2), (2, 3, 5, 4), (4, 5, 7, 6), (6, 7, 9, 8), (8, 9, 11, 10), (10, 11, 13, 12), (12, 13, 15, 14), (14, 15, 17, 16), (16, 17, 19, 18), (18, 19, 21, 20), (20, 21, 23, 22), (22, 23, 25, 24), (24, 25, 27, 26), (26, 27, 29, 28), (28, 29, 31, 30), (30, 31, 33, 32), (34, 35, 37, 36), (36, 37, 39, 38), (38, 39, 41, 40), (40, 41, 43, 42), (42, 43, 45, 44), (44, 45, 47, 46), (46, 47, 49, 48), (48, 49, 51, 50), (50, 51, 53, 52), (52, 53, 55, 54), (54, 55, 57, 56), (56, 57, 59, 58), (58, 59, 61, 60), (60, 61, 63, 62), (62, 63, 65, 64), (64, 65, 67, 66), (68, 69, 71, 70), (70, 71, 73, 72), (72, 73, 75, 74), (74, 75, 77, 76), (76, 77, 79, 78), (78, 79, 81, 80), (80, 81, 83, 82), (85, 84, 87, 86)])
me_fp1rn_003.polygons.foreach_set('use_smooth', [True] * 40)
_uv = me_fp1rn_003.uv_layers.new(name='UVMap')
_uv.uv.foreach_set('vector', [0.031, 0.0, 0.031, 0.031, 0.0, 0.031, 0.0, 0.0, 0.031, 0.0, 0.031, 0.031, 0.0, 0.031, 0.0, 0.0, 0.031, 0.0, 0.031, 0.031, 0.0, 0.031, 0.0, 0.0, 0.031, 0.0, 0.031, 0.031, 0.0, 0.031, 0.0, 0.0, 0.031, 0.0, 0.031, 0.031, 0.0, 0.031, 0.0, 0.0, 0.031, 0.0, 0.031, 0.031, 0.0, 0.031, 0.0, 0.0, 0.031, 0.0, 0.031, 0.031, 0.0, 0.031, 0.0, 0.0, 0.031, 0.0, 0.031, 0.031, 0.0, 0.031, 0.0, 0.0, 0.031, 0.0, 0.031, 0.031, 0.0, 0.031, 0.0, 0.0, 0.031, 0.0, 0.031, 0.031, 0.0, 0.031, 0.0, 0.0, 0.031, 0.0, 0.031, 0.031, 0.0, 0.031, 0.0, 0.0, 0.031, 0.0, 0.031, 0.031, 0.0, 0.031, 0.0, 0.0, 0.031, 0.0, 0.031, 0.031, 0.0, 0.031, 0.0, 0.0, 0.031, 0.0, 0.031, 0.031, 0.0, 0.031, 0.0, 0.0, 0.031, 0.0, 0.031, 0.031, 0.0, 0.031, 0.0, 0.0, 0.031, 0.0, 0.031, 0.031, 0.0, 0.031, 0.0, 0.0, 0.031, 0.0, 0.031, 0.031, 0.0, 0.031, 0.0, 0.0, 0.031, 0.0, 0.031, 0.031, 0.0, 0.031, 0.0, 0.0, 0.031, 0.0, 0.031, 0.031, 0.0, 0.031, 0.0, 0.0, 0.031, 0.0, 0.031, 0.031, 0.0, 0.031, 0.0, 0.0, 0.031, 0.0, 0.031, 0.031, 0.0, 0.031, 0.0, 0.0, 0.031, 0.0, 0.031, 0.031, 0.0, 0.031, 0.0, 0.0, 0.031, 0.0, 0.031, 0.031, 0.0, 0.031, 0.0, 0.0, 0.031, 0.0, 0.031, 0.031, 0.0, 0.031, 0.0, 0.0, 0.031, 0.0, 0.031, 0.031, 0.0, 0.031, 0.0, 0.0, 0.031, 0.0, 0.031, 0.031, 0.0, 0.031, 0.0, 0.0, 0.031, 0.0, 0.031, 0.031, 0.0, 0.031, 0.0, 0.0, 0.031, 0.0, 0.031, 0.031, 0.0, 0.031, 0.0, 0.0, 0.031, 0.0, 0.031, 0.031, 0.0, 0.031, 0.0, 0.0, 0.031, 0.0, 0.031, 0.031, 0.0, 0.031, 0.0, 0.0, 0.031, 0.0, 0.031, 0.031, 0.0, 0.031, 0.0, 0.0, 0.031, 0.0, 0.031, 0.031, 0.0, 0.031, 0.0, 0.0, 0.031, 0.0, 0.031, 0.031, 0.0, 0.031, 0.0, 0.0, 0.031, 0.0, 0.031, 0.031, 0.0, 0.031, 0.0, 0.0, 0.031, 0.0, 0.031, 0.031, 0.0, 0.031, 0.0, 0.0, 0.031, 0.0, 0.031, 0.031, 0.0, 0.031, 0.0, 0.0, 0.031, 0.0, 0.031, 0.031, 0.0, 0.031, 0.0, 0.0, 0.031, 0.0, 0.031, 0.031, 0.0, 0.031, 0.0, 0.0, 0.031, 0.0, 0.031, 0.031, 0.0, 0.031, 0.0, 0.0, 0.184, 0.816, 0.184, 1.0, 0.0, 1.0, 0.0, 0.816])
me_fp1rn_003.materials.append(mat_material)
me_fp1rn_003.update()
me_fp1rn_004 = bpy.data.meshes.new('fp1rn.004')
me_fp1rn_004.from_pydata([(-0.09694, 0.2856, 0.05657), (-0.09694, 0.2144, 0.04247), (-0.09694, 0.2854, -0.05647), (-0.09694, 0.2142, -0.04237), (-0.09694, 0.2422, -0.1613), (-0.09694, 0.1817, -0.1208), (-0.09694, 0.1621, -0.2414), (-0.09694, 0.1216, -0.1809), (-0.09694, 0.05724, -0.2846), (-0.09694, 0.04314, -0.2134), (-0.09694, -0.0558, -0.2846), (-0.09694, -0.0417, -0.2134), (-0.09694, -0.1607, -0.2414), (-0.09694, -0.1202, -0.1809), (-0.09694, -0.2407, -0.1613), (-0.09694, -0.1802, -0.1208), (-0.09694, -0.2839, -0.05647), (-0.09694, -0.2127, -0.04237), (-0.09694, -0.2839, 0.05657), (-0.09694, -0.2127, 0.04247), (-0.09694, -0.2407, 0.1614), (-0.09694, -0.1802, 0.1209), (-0.09694, -0.1607, 0.2415), (-0.09694, -0.1202, 0.181), (-0.09694, -0.0558, 0.2849), (-0.09694, -0.0417, 0.2137), (-0.09694, 0.05724, 0.2849), (-0.09694, 0.04314, 0.2137), (-0.09694, 0.1621, 0.2415), (-0.09694, 0.1216, 0.181), (-0.09694, 0.2422, 0.1614), (-0.09694, 0.1817, 0.1209), (-0.09694, 0.2856, 0.05657), (-0.09694, 0.2144, 0.04247), (-0.09694, 0.2856, 0.05657), (0.09389, 0.2856, 0.05657), (-0.09694, 0.2422, 0.1614), (0.09389, 0.2422, 0.1614), (-0.09694, 0.1621, 0.2415), (0.09389, 0.1621, 0.2415), (-0.09694, 0.05724, 0.2849), (0.09389, 0.05724, 0.2849), (-0.09694, -0.0558, 0.2849), (0.09389, -0.0558, 0.2849), (-0.09694, -0.1607, 0.2415), (0.09389, -0.1607, 0.2415), (-0.09694, -0.2407, 0.1614), (0.09389, -0.2407, 0.1614), (-0.09694, -0.2839, 0.05657), (0.09389, -0.2839, 0.05657), (-0.09694, -0.2839, -0.05647), (0.09389, -0.2839, -0.05647), (-0.09694, -0.2407, -0.1613), (0.09389, -0.2407, -0.1613), (-0.09694, -0.1607, -0.2414), (0.09389, -0.1607, -0.2414), (-0.09694, -0.0558, -0.2846), (0.09389, -0.0558, -0.2846), (-0.09694, 0.05724, -0.2846), (0.09389, 0.05724, -0.2846), (-0.09694, 0.1621, -0.2414), (0.09389, 0.1621, -0.2414), (-0.09694, 0.2422, -0.1613), (0.09389, 0.2422, -0.1613), (-0.09694, 0.2854, -0.05647), (0.09389, 0.2854, -0.05647), (-0.09694, 0.2856, 0.05657), (0.09389, 0.2856, 0.05657), (0.09389, 0.2856, 0.05657), (0.09389, 0.2854, -0.05647), (0.09389, 0.2422, 0.1614), (0.09389, 0.2422, -0.1613), (0.09389, 0.1621, 0.2415), (0.09389, 0.1621, -0.2414), (0.09389, 0.05724, 0.2849), (0.09389, 0.05724, -0.2846), (0.09389, -0.0558, 0.2849), (0.09389, -0.0558, -0.2846), (0.09389, -0.1607, 0.2415), (0.09389, -0.1607, -0.2414), (0.09389, -0.2407, 0.1614), (0.09389, -0.2407, -0.1613), (0.09389, -0.2839, 0.05657), (0.09389, -0.2839, -0.05647), (-0.09443, -0.2127, 0.2137), (-0.09443, 0.2144, 0.2137), (-0.09443, 0.2144, -0.2134), (-0.09443, -0.2127, -0.2134)], [], [(0, 1, 3, 2), (2, 3, 5, 4), (4, 5, 7, 6), (6, 7, 9, 8), (8, 9, 11, 10), (10, 11, 13, 12), (12, 13, 15, 14), (14, 15, 17, 16), (16, 17, 19, 18), (18, 19, 21, 20), (20, 21, 23, 22), (22, 23, 25, 24), (24, 25, 27, 26), (26, 27, 29, 28), (28, 29, 31, 30), (30, 31, 33, 32), (34, 35, 37, 36), (36, 37, 39, 38), (38, 39, 41, 40), (40, 41, 43, 42), (42, 43, 45, 44), (44, 45, 47, 46), (46, 47, 49, 48), (48, 49, 51, 50), (50, 51, 53, 52), (52, 53, 55, 54), (54, 55, 57, 56), (56, 57, 59, 58), (58, 59, 61, 60), (60, 61, 63, 62), (62, 63, 65, 64), (64, 65, 67, 66), (68, 69, 71, 70), (70, 71, 73, 72), (72, 73, 75, 74), (74, 75, 77, 76), (76, 77, 79, 78), (78, 79, 81, 80), (80, 81, 83, 82), (85, 84, 87, 86)])
me_fp1rn_004.polygons.foreach_set('use_smooth', [True] * 40)
_uv = me_fp1rn_004.uv_layers.new(name='UVMap')
_uv.uv.foreach_set('vector', [0.031, 0.0, 0.031, 0.031, 0.0, 0.031, 0.0, 0.0, 0.031, 0.0, 0.031, 0.031, 0.0, 0.031, 0.0, 0.0, 0.031, 0.0, 0.031, 0.031, 0.0, 0.031, 0.0, 0.0, 0.031, 0.0, 0.031, 0.031, 0.0, 0.031, 0.0, 0.0, 0.031, 0.0, 0.031, 0.031, 0.0, 0.031, 0.0, 0.0, 0.031, 0.0, 0.031, 0.031, 0.0, 0.031, 0.0, 0.0, 0.031, 0.0, 0.031, 0.031, 0.0, 0.031, 0.0, 0.0, 0.031, 0.0, 0.031, 0.031, 0.0, 0.031, 0.0, 0.0, 0.031, 0.0, 0.031, 0.031, 0.0, 0.031, 0.0, 0.0, 0.031, 0.0, 0.031, 0.031, 0.0, 0.031, 0.0, 0.0, 0.031, 0.0, 0.031, 0.031, 0.0, 0.031, 0.0, 0.0, 0.031, 0.0, 0.031, 0.031, 0.0, 0.031, 0.0, 0.0, 0.031, 0.0, 0.031, 0.031, 0.0, 0.031, 0.0, 0.0, 0.031, 0.0, 0.031, 0.031, 0.0, 0.031, 0.0, 0.0, 0.031, 0.0, 0.031, 0.031, 0.0, 0.031, 0.0, 0.0, 0.031, 0.0, 0.031, 0.031, 0.0, 0.031, 0.0, 0.0, 0.031, 0.0, 0.031, 0.031, 0.0, 0.031, 0.0, 0.0, 0.031, 0.0, 0.031, 0.031, 0.0, 0.031, 0.0, 0.0, 0.031, 0.0, 0.031, 0.031, 0.0, 0.031, 0.0, 0.0, 0.031, 0.0, 0.031, 0.031, 0.0, 0.031, 0.0, 0.0, 0.031, 0.0, 0.031, 0.031, 0.0, 0.031, 0.0, 0.0, 0.031, 0.0, 0.031, 0.031, 0.0, 0.031, 0.0, 0.0, 0.031, 0.0, 0.031, 0.031, 0.0, 0.031, 0.0, 0.0, 0.031, 0.0, 0.031, 0.031, 0.0, 0.031, 0.0, 0.0, 0.031, 0.0, 0.031, 0.031, 0.0, 0.031, 0.0, 0.0, 0.031, 0.0, 0.031, 0.031, 0.0, 0.031, 0.0, 0.0, 0.031, 0.0, 0.031, 0.031, 0.0, 0.031, 0.0, 0.0, 0.031, 0.0, 0.031, 0.031, 0.0, 0.031, 0.0, 0.0, 0.031, 0.0, 0.031, 0.031, 0.0, 0.031, 0.0, 0.0, 0.031, 0.0, 0.031, 0.031, 0.0, 0.031, 0.0, 0.0, 0.031, 0.0, 0.031, 0.031, 0.0, 0.031, 0.0, 0.0, 0.031, 0.0, 0.031, 0.031, 0.0, 0.031, 0.0, 0.0, 0.031, 0.0, 0.031, 0.031, 0.0, 0.031, 0.0, 0.0, 0.031, 0.0, 0.031, 0.031, 0.0, 0.031, 0.0, 0.0, 0.031, 0.0, 0.031, 0.031, 0.0, 0.031, 0.0, 0.0, 0.031, 0.0, 0.031, 0.031, 0.0, 0.031, 0.0, 0.0, 0.031, 0.0, 0.031, 0.031, 0.0, 0.031, 0.0, 0.0, 0.031, 0.0, 0.031, 0.031, 0.0, 0.031, 0.0, 0.0, 0.031, 0.0, 0.031, 0.031, 0.0, 0.031, 0.0, 0.0, 0.184, 0.816, 0.184, 1.0, 0.0, 1.0, 0.0, 0.816])
me_fp1rn_004.materials.append(mat_material)
me_fp1rn_004.update()

# ---- objects
ob_fp1rn = bpy.data.objects.new('fp1rn', me_fp1rn)
ob_fp1rn_001 = bpy.data.objects.new('fp1rn.001', me_fp1rn_001)
ob_fp1rn_002 = bpy.data.objects.new('fp1rn.002', me_fp1rn_002)
ob_fp1rn_003 = bpy.data.objects.new('fp1rn.003', me_fp1rn_003)
ob_fp1rn_004 = bpy.data.objects.new('fp1rn.004', me_fp1rn_004)

# ---- transforms, parenting, visibility, modifiers, constraints
ob_fp1rn.location = (0.0, 0.0, 0.0)
ob_fp1rn_001.location = (0.6583, 1.09, 0.1215)
ob_fp1rn_002.location = (0.6583, -1.284, 0.1215)
ob_fp1rn_003.location = (-0.6583, 1.09, 0.1215)
ob_fp1rn_004.location = (-0.6583, -1.284, 0.1215)

# ---- collection membership
col_collection.objects.link(ob_fp1rn)
col_collection.objects.link(ob_fp1rn_001)
col_collection.objects.link(ob_fp1rn_002)
col_collection.objects.link(ob_fp1rn_003)
col_collection.objects.link(ob_fp1rn_004)

# ---- scene / render settings (as saved in the file)
scene.frame_start = 1; scene.frame_end = 250; scene.frame_set(75)
scene.render.engine = 'BLENDER_EEVEE_NEXT'
scene.cycles.sampling_pattern = 'TABULATED_SOBOL'
bpy.context.view_layer.update()

# ---- added for rendering (the .blend has no active camera and no usable light): camera, sun
cam_auto = bpy.data.cameras.new('AutoCamera')
cam_auto.lens = 50.0
cam_auto.sensor_width = 36.0
cam_auto.clip_end = 1000.0
ob_auto_camera = bpy.data.objects.new('AutoCamera', cam_auto)
scene.collection.objects.link(ob_auto_camera)
ob_auto_camera.location = (4.01453, -4.81281, 3.78852)
ob_auto_camera.rotation_euler = (1.09748, -7.21219e-08, 0.694738)
scene.camera = ob_auto_camera
light_auto_sun = bpy.data.lights.new('AutoSun', 'SUN')
light_auto_sun.energy = 3.0
light_auto_sun.angle = 0.0523599
ob_auto_sun = bpy.data.objects.new('AutoSun', light_auto_sun)
scene.collection.objects.link(ob_auto_sun)
ob_auto_sun.rotation_euler = (0.872665, 0.174533, 0.523599)
bpy.context.view_layer.update()
